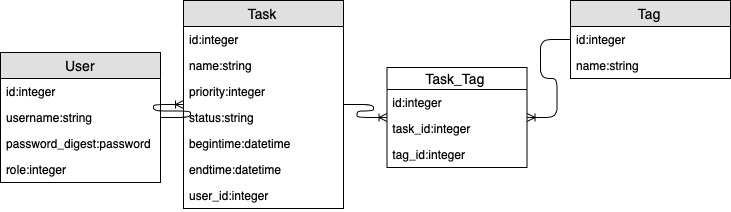

The diagram above was exported from draw.io. Its source (the exported page's mxGraphModel, read from the mxfile embedded in the PNG):
<mxGraphModel dx="816" dy="625" grid="1" gridSize="10" guides="1" tooltips="1" connect="1" arrows="1" fold="1" page="1" pageScale="1" pageWidth="827" pageHeight="1169" math="0" shadow="0">
  <root>
    <mxCell id="0" />
    <mxCell id="1" parent="0" />
    <mxCell id="0Dxaw4WYjOexESbWiH2_-1" value="User" style="swimlane;fontStyle=0;childLayout=stackLayout;horizontal=1;startSize=26;fillColor=#e0e0e0;horizontalStack=0;resizeParent=1;resizeParentMax=0;resizeLast=0;collapsible=1;marginBottom=0;swimlaneFillColor=#ffffff;align=center;fontSize=14;" vertex="1" parent="1">
      <mxGeometry x="70" y="140" width="160" height="130" as="geometry" />
    </mxCell>
    <mxCell id="0Dxaw4WYjOexESbWiH2_-26" value="id:integer" style="text;strokeColor=none;fillColor=none;spacingLeft=4;spacingRight=4;overflow=hidden;rotatable=0;points=[[0,0.5],[1,0.5]];portConstraint=eastwest;fontSize=12;" vertex="1" parent="0Dxaw4WYjOexESbWiH2_-1">
      <mxGeometry y="26" width="160" height="26" as="geometry" />
    </mxCell>
    <mxCell id="0Dxaw4WYjOexESbWiH2_-2" value="username:string" style="text;strokeColor=none;fillColor=none;spacingLeft=4;spacingRight=4;overflow=hidden;rotatable=0;points=[[0,0.5],[1,0.5]];portConstraint=eastwest;fontSize=12;" vertex="1" parent="0Dxaw4WYjOexESbWiH2_-1">
      <mxGeometry y="52" width="160" height="26" as="geometry" />
    </mxCell>
    <mxCell id="0Dxaw4WYjOexESbWiH2_-3" value="password_digest:password" style="text;strokeColor=none;fillColor=none;spacingLeft=4;spacingRight=4;overflow=hidden;rotatable=0;points=[[0,0.5],[1,0.5]];portConstraint=eastwest;fontSize=12;" vertex="1" parent="0Dxaw4WYjOexESbWiH2_-1">
      <mxGeometry y="78" width="160" height="26" as="geometry" />
    </mxCell>
    <mxCell id="0Dxaw4WYjOexESbWiH2_-4" value="role:integer" style="text;strokeColor=none;fillColor=none;spacingLeft=4;spacingRight=4;overflow=hidden;rotatable=0;points=[[0,0.5],[1,0.5]];portConstraint=eastwest;fontSize=12;" vertex="1" parent="0Dxaw4WYjOexESbWiH2_-1">
      <mxGeometry y="104" width="160" height="26" as="geometry" />
    </mxCell>
    <mxCell id="0Dxaw4WYjOexESbWiH2_-5" value="Task" style="swimlane;fontStyle=0;childLayout=stackLayout;horizontal=1;startSize=26;fillColor=#e0e0e0;horizontalStack=0;resizeParent=1;resizeParentMax=0;resizeLast=0;collapsible=1;marginBottom=0;swimlaneFillColor=#ffffff;align=center;fontSize=14;" vertex="1" parent="1">
      <mxGeometry x="253" y="88" width="160" height="208" as="geometry" />
    </mxCell>
    <mxCell id="0Dxaw4WYjOexESbWiH2_-24" value="id:integer" style="text;strokeColor=none;fillColor=none;spacingLeft=4;spacingRight=4;overflow=hidden;rotatable=0;points=[[0,0.5],[1,0.5]];portConstraint=eastwest;fontSize=12;" vertex="1" parent="0Dxaw4WYjOexESbWiH2_-5">
      <mxGeometry y="26" width="160" height="26" as="geometry" />
    </mxCell>
    <mxCell id="0Dxaw4WYjOexESbWiH2_-6" value="name:string" style="text;strokeColor=none;fillColor=none;spacingLeft=4;spacingRight=4;overflow=hidden;rotatable=0;points=[[0,0.5],[1,0.5]];portConstraint=eastwest;fontSize=12;" vertex="1" parent="0Dxaw4WYjOexESbWiH2_-5">
      <mxGeometry y="52" width="160" height="26" as="geometry" />
    </mxCell>
    <mxCell id="0Dxaw4WYjOexESbWiH2_-7" value="priority:integer" style="text;strokeColor=none;fillColor=none;spacingLeft=4;spacingRight=4;overflow=hidden;rotatable=0;points=[[0,0.5],[1,0.5]];portConstraint=eastwest;fontSize=12;" vertex="1" parent="0Dxaw4WYjOexESbWiH2_-5">
      <mxGeometry y="78" width="160" height="26" as="geometry" />
    </mxCell>
    <mxCell id="0Dxaw4WYjOexESbWiH2_-8" value="status:string" style="text;strokeColor=none;fillColor=none;spacingLeft=4;spacingRight=4;overflow=hidden;rotatable=0;points=[[0,0.5],[1,0.5]];portConstraint=eastwest;fontSize=12;" vertex="1" parent="0Dxaw4WYjOexESbWiH2_-5">
      <mxGeometry y="104" width="160" height="26" as="geometry" />
    </mxCell>
    <mxCell id="0Dxaw4WYjOexESbWiH2_-14" value="begintime:datetime" style="text;strokeColor=none;fillColor=none;spacingLeft=4;spacingRight=4;overflow=hidden;rotatable=0;points=[[0,0.5],[1,0.5]];portConstraint=eastwest;fontSize=12;" vertex="1" parent="0Dxaw4WYjOexESbWiH2_-5">
      <mxGeometry y="130" width="160" height="26" as="geometry" />
    </mxCell>
    <mxCell id="0Dxaw4WYjOexESbWiH2_-15" value="endtime:datetime" style="text;strokeColor=none;fillColor=none;spacingLeft=4;spacingRight=4;overflow=hidden;rotatable=0;points=[[0,0.5],[1,0.5]];portConstraint=eastwest;fontSize=12;" vertex="1" parent="0Dxaw4WYjOexESbWiH2_-5">
      <mxGeometry y="156" width="160" height="26" as="geometry" />
    </mxCell>
    <mxCell id="0Dxaw4WYjOexESbWiH2_-16" value="user_id:integer" style="text;strokeColor=none;fillColor=none;spacingLeft=4;spacingRight=4;overflow=hidden;rotatable=0;points=[[0,0.5],[1,0.5]];portConstraint=eastwest;fontSize=12;" vertex="1" parent="0Dxaw4WYjOexESbWiH2_-5">
      <mxGeometry y="182" width="160" height="26" as="geometry" />
    </mxCell>
    <mxCell id="0Dxaw4WYjOexESbWiH2_-9" value="Tag" style="swimlane;fontStyle=0;childLayout=stackLayout;horizontal=1;startSize=26;fillColor=#e0e0e0;horizontalStack=0;resizeParent=1;resizeParentMax=0;resizeLast=0;collapsible=1;marginBottom=0;swimlaneFillColor=#ffffff;align=center;fontSize=14;" vertex="1" parent="1">
      <mxGeometry x="640" y="88" width="160" height="78" as="geometry" />
    </mxCell>
    <mxCell id="0Dxaw4WYjOexESbWiH2_-25" value="id:integer" style="text;strokeColor=none;fillColor=none;spacingLeft=4;spacingRight=4;overflow=hidden;rotatable=0;points=[[0,0.5],[1,0.5]];portConstraint=eastwest;fontSize=12;" vertex="1" parent="0Dxaw4WYjOexESbWiH2_-9">
      <mxGeometry y="26" width="160" height="26" as="geometry" />
    </mxCell>
    <mxCell id="0Dxaw4WYjOexESbWiH2_-10" value="name:string" style="text;strokeColor=none;fillColor=none;spacingLeft=4;spacingRight=4;overflow=hidden;rotatable=0;points=[[0,0.5],[1,0.5]];portConstraint=eastwest;fontSize=12;" vertex="1" parent="0Dxaw4WYjOexESbWiH2_-9">
      <mxGeometry y="52" width="160" height="26" as="geometry" />
    </mxCell>
    <mxCell id="0Dxaw4WYjOexESbWiH2_-19" value="Task_Tag" style="swimlane;fontStyle=0;childLayout=stackLayout;horizontal=1;startSize=22;fillColor=none;horizontalStack=0;resizeParent=1;resizeParentMax=0;resizeLast=0;collapsible=1;marginBottom=0;swimlaneFillColor=#ffffff;align=center;fontSize=14;" vertex="1" parent="1">
      <mxGeometry x="456.5" y="155" width="140" height="100" as="geometry" />
    </mxCell>
    <mxCell id="0Dxaw4WYjOexESbWiH2_-29" value="id:integer" style="text;strokeColor=none;fillColor=none;spacingLeft=4;spacingRight=4;overflow=hidden;rotatable=0;points=[[0,0.5],[1,0.5]];portConstraint=eastwest;fontSize=12;" vertex="1" parent="0Dxaw4WYjOexESbWiH2_-19">
      <mxGeometry y="22" width="140" height="26" as="geometry" />
    </mxCell>
    <mxCell id="0Dxaw4WYjOexESbWiH2_-20" value="task_id:integer" style="text;strokeColor=none;fillColor=none;spacingLeft=4;spacingRight=4;overflow=hidden;rotatable=0;points=[[0,0.5],[1,0.5]];portConstraint=eastwest;fontSize=12;" vertex="1" parent="0Dxaw4WYjOexESbWiH2_-19">
      <mxGeometry y="48" width="140" height="26" as="geometry" />
    </mxCell>
    <mxCell id="0Dxaw4WYjOexESbWiH2_-21" value="tag_id:integer" style="text;strokeColor=none;fillColor=none;spacingLeft=4;spacingRight=4;overflow=hidden;rotatable=0;points=[[0,0.5],[1,0.5]];portConstraint=eastwest;fontSize=12;" vertex="1" parent="0Dxaw4WYjOexESbWiH2_-19">
      <mxGeometry y="74" width="140" height="26" as="geometry" />
    </mxCell>
    <mxCell id="0Dxaw4WYjOexESbWiH2_-23" value="" style="edgeStyle=entityRelationEdgeStyle;fontSize=12;html=1;endArrow=ERoneToMany;" edge="1" parent="1" source="0Dxaw4WYjOexESbWiH2_-1" target="0Dxaw4WYjOexESbWiH2_-5">
      <mxGeometry width="100" height="100" relative="1" as="geometry">
        <mxPoint x="160" y="380" as="sourcePoint" />
        <mxPoint x="260" y="280" as="targetPoint" />
      </mxGeometry>
    </mxCell>
    <mxCell id="0Dxaw4WYjOexESbWiH2_-27" value="" style="edgeStyle=entityRelationEdgeStyle;fontSize=12;html=1;endArrow=ERoneToMany;" edge="1" parent="1" source="0Dxaw4WYjOexESbWiH2_-5" target="0Dxaw4WYjOexESbWiH2_-19">
      <mxGeometry width="100" height="100" relative="1" as="geometry">
        <mxPoint x="490" y="370" as="sourcePoint" />
        <mxPoint x="470" y="300" as="targetPoint" />
      </mxGeometry>
    </mxCell>
    <mxCell id="0Dxaw4WYjOexESbWiH2_-28" value="" style="edgeStyle=entityRelationEdgeStyle;fontSize=12;html=1;endArrow=ERoneToMany;" edge="1" parent="1" source="0Dxaw4WYjOexESbWiH2_-9" target="0Dxaw4WYjOexESbWiH2_-19">
      <mxGeometry width="100" height="100" relative="1" as="geometry">
        <mxPoint x="650" y="460" as="sourcePoint" />
        <mxPoint x="640" y="320" as="targetPoint" />
      </mxGeometry>
    </mxCell>
  </root>
</mxGraphModel>